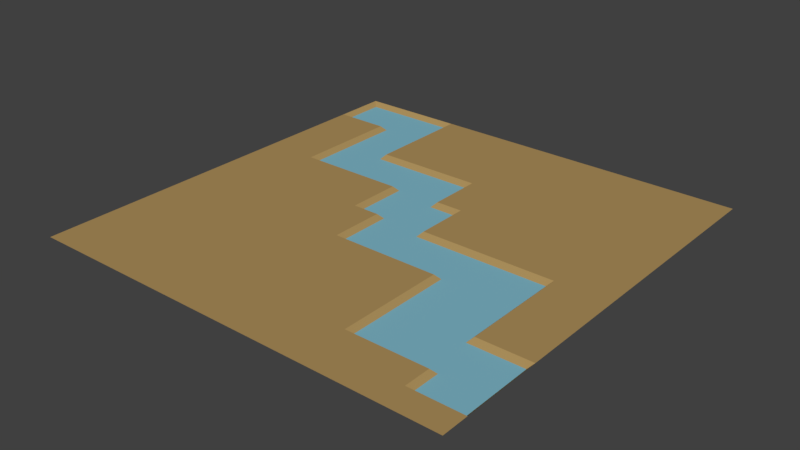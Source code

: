 # Source: river.blend  (saved by Blender 2.79.0; exported with 4.5.12 LTS)
import bpy
from mathutils import Matrix  # noqa: F401  (used for matrix-valued properties, if any)

bpy.ops.wm.read_factory_settings(use_empty=True)
scene = bpy.context.scene
scene.name = 'Scene'

# ---- collections
col_collection_1 = bpy.data.collections.new('Collection 1'); scene.collection.children.link(col_collection_1)

# ---- materials (node trees are filled in below, after node groups)
mat_water = bpy.data.materials.new('water')
mat_water.alpha_threshold = 0.0
mat_water.use_transparent_shadow = False
mat_water.diffuse_color = (0.2125, 0.4797, 0.5926, 1.0)
mat_water.roughness = 0.5
mat_material_001 = bpy.data.materials.new('Material.001')
mat_material_001.alpha_threshold = 0.0
mat_material_001.use_transparent_shadow = False
mat_material_001.diffuse_color = (0.42, 0.2765, 0.1048, 1.0)
mat_material_001.roughness = 0.5

# ---- material node trees

# ---- world
world_world = bpy.data.worlds.new('World'); scene.world = world_world
world_world.color = (0.05088, 0.05088, 0.05088)
world_world.use_sun_shadow = False
world_world.sun_shadow_jitter_overblur = 0.0
world_world.cycles.sampling_method = 'MANUAL'

# ---- meshes
me_plane = bpy.data.meshes.new('Plane')
me_plane.from_pydata([(-3.0, -3.0, 0.0), (3.0, -3.0, 0.0), (-3.0, 3.0, 0.0), (3.0, 3.0, 0.0), (-3.0, 0.0, 0.0), (0.0, -3.0, 0.0), (3.0, 0.0, 0.0), (0.0, 3.0, 0.0), (0.0, 0.0, -0.06717), (-3.0, -1.5, 0.0), (1.5, -3.0, 0.0), (3.0, 1.5, 0.0), (-1.5, 3.0, 0.0), (-3.0, 1.5, 0.0), (-1.5, -3.0, 0.0), (3.0, -1.5, 0.0), (1.5, 3.0, 0.0), (-0.06183, 1.438, -0.06717), (0.0, -1.5, 0.0), (-1.5, 0.0, 0.0), (1.5, -0.06183, -0.06717), (1.5, -1.5, -0.06717), (-1.5, -1.5, 0.0), (-1.5, 1.5, 0.0), (1.5, 1.5, 0.0), (-3.0, -2.25, 0.0), (2.25, -3.0, 0.0), (3.0, 2.25, 0.0), (-2.25, 3.0, 0.0), (-3.0, 0.75, 0.0), (-0.75, -3.0, 0.0), (3.0, -0.75, 0.0), (0.75, 3.0, 0.0), (0.0, 2.25, 0.0), (0.0, -0.6882, -0.06717), (-2.25, 0.0, 0.0), (0.75, -0.06183, -0.06717), (-3.0, -0.75, 0.0), (0.75, -3.0, 0.0), (3.0, 0.75, 0.0), (-0.75, 3.0, 0.0), (-3.0, 2.25, 0.0), (-2.25, -3.0, 0.0), (3.0, -2.25, 0.0), (2.25, 3.0, 0.0), (0.0, 0.75, 0.0), (0.0, -2.25, 0.0), (-0.6882, 0.06183, -0.06717), (2.188, -0.06183, -0.06717), (1.5, -0.75, -0.06717), (1.5, -2.188, -0.06717), (0.75, -1.5, 0.0), (2.188, -1.562, -0.06717), (-1.5, -0.75, 0.0), (-1.5, -2.25, 0.0), (-2.25, -1.5, 0.0), (-0.75, -1.5, 0.0), (-1.562, 2.25, -0.06717), (-1.5, 0.8118, -0.06717), (-2.25, 1.5, 0.0), (-0.75, 1.438, -0.06717), (1.5, 2.25, 0.0), (1.5, 0.75, 0.0), (0.75, 1.5, 0.0), (2.25, 1.5, 0.0), (2.25, 0.75, 0.0), (0.75, 0.75, 0.0), (0.75, 2.25, 0.0), (-0.6882, 0.8118, -0.06717), (-2.188, 0.8118, -0.06717), (-2.188, 2.312, -0.06717), (-0.75, -2.25, 0.0), (-2.25, -2.25, 0.0), (-2.25, -0.75, 0.0), (2.312, -2.188, -0.06717), (0.75, -2.25, 0.0), (0.75, -0.6882, -0.06717), (2.188, -0.75, -0.06717), (-0.75, -0.75, 0.0), (-0.75, 2.25, 0.0), (2.25, 2.25, 0.0), (-3.0, -2.625, 0.0), (2.625, -3.0, 0.0), (3.0, 2.625, 0.0), (-2.625, 3.0, 0.0), (-3.0, 0.375, 0.0), (-0.375, -3.0, 0.0), (3.0, -0.375, 0.0), (0.375, 3.0, 0.0), (0.0, 2.625, 0.0), (0.0, -0.375, -0.06717), (-2.625, 0.0, 0.0), (0.375, 0.0, 0.0), (-3.0, -1.125, 0.0), (1.125, -3.0, 0.0), (3.0, 1.125, 0.0), (-1.125, 3.0, 0.0), (-3.0, 1.875, 0.0), (-1.875, -3.0, 0.0), (3.0, -1.875, 0.0), (1.875, 3.0, 0.0), (-0.06183, 1.125, -0.06717), (0.0, -1.875, 0.0), (-1.125, 0.0, 0.0), (1.875, -0.06183, -0.06717), (1.5, -0.375, -0.06717), (1.5, -1.875, -0.06717), (0.375, -1.5, 0.0), (1.875, -1.5, -0.06717), (-1.5, -0.375, 0.0), (-1.5, -1.875, 0.0), (-2.625, -1.5, 0.0), (-1.125, -1.5, 0.0), (-1.562, 2.625, -0.06717), (-1.5, 1.125, -0.06717), (-2.625, 1.5, 0.0), (-1.125, 1.438, -0.06717), (1.5, 2.625, 0.0), (1.5, 1.125, 0.0), (0.375, 1.5, 0.0), (1.875, 1.5, 0.0), (-3.0, -1.875, 0.0), (1.875, -3.0, 0.0), (3.0, 1.875, 0.0), (-1.875, 3.0, 0.0), (-3.0, 1.125, 0.0), (-1.125, -3.0, 0.0), (3.0, -1.125, 0.0), (1.125, 3.0, 0.0), (0.0, 1.875, 0.0), (0.0, -1.125, 0.0), (-1.875, 0.0, 0.0), (1.125, -0.06183, -0.06717), (-3.0, -0.375, 0.0), (0.375, -3.0, 0.0), (3.0, 0.375, 0.0), (-0.375, 3.0, 0.0), (-3.0, 2.625, 0.0), (-2.625, -3.0, 0.0), (3.0, -2.625, 0.0), (2.625, 3.0, 0.0), (0.0, 0.375, -0.06717), (0.0, -2.625, 0.0), (-0.3132, 0.06183, -0.06717), (2.625, 0.0, 0.0), (1.5, -1.125, -0.06717), (1.5, -2.625, 0.0), (1.187, -1.5, -0.06717), (2.625, -1.562, -0.06717), (-1.5, -1.125, 0.0), (-1.5, -2.625, 0.0), (-1.875, -1.5, 0.0), (-0.375, -1.5, 0.0), (-1.562, 1.875, -0.06717), (-1.5, 0.375, 0.0), (-1.875, 1.5, -0.06717), (-0.375, 1.438, -0.06717), (1.5, 1.875, 0.0), (1.5, 0.375, 0.0), (1.125, 1.5, 0.0), (2.625, 1.5, 0.0), (2.25, 1.125, 0.0), (2.25, 0.375, 0.0), (1.875, 0.75, 0.0), (2.625, 0.75, 0.0), (0.75, 1.125, 0.0), (0.75, 0.375, 0.0), (0.3132, 0.6882, -0.06717), (1.125, 0.75, 0.0), (0.75, 2.625, 0.0), (0.75, 1.875, 0.0), (0.375, 2.25, 0.0), (1.125, 2.25, 0.0), (-0.75, 1.125, -0.06717), (-0.6882, 0.375, -0.06717), (-1.125, 0.8118, -0.06717), (-0.375, 0.75, -0.06717), (-2.188, 1.125, -0.06717), (-2.25, 0.375, 0.0), (-2.625, 0.75, 0.0), (-1.875, 0.8118, -0.06717), (-2.25, 2.625, -0.06717), (-2.188, 1.875, -0.06717), (-2.625, 2.312, -0.06717), (-1.875, 2.25, -0.06717), (-0.75, -1.875, 0.0), (-0.75, -2.625, 0.0), (-1.125, -2.25, 0.0), (-0.375, -2.25, 0.0), (-2.25, -1.875, 0.0), (-2.25, -2.625, 0.0), (-2.625, -2.25, 0.0), (-1.875, -2.25, 0.0), (-2.25, -0.375, 0.0), (-2.25, -1.125, 0.0), (-2.625, -0.75, 0.0), (-1.875, -0.75, 0.0), (2.25, -1.875, -0.06717), (2.312, -2.563, -0.06717), (1.875, -2.188, -0.06717), (2.625, -2.25, -0.06717), (0.75, -1.875, 0.0), (0.75, -2.625, 0.0), (0.375, -2.25, 0.0), (1.187, -2.188, -0.06717), (0.75, -0.375, -0.06717), (0.75, -1.125, 0.0), (0.375, -0.6882, -0.06717), (1.187, -0.6882, -0.06717), (2.188, -0.375, -0.06717), (2.188, -1.125, -0.06717), (1.875, -0.75, -0.06717), (2.625, -0.75, 0.0), (-0.75, -0.375, 0.0), (-0.75, -1.125, 0.0), (-1.125, -0.75, 0.0), (-0.3132, -0.6882, -0.06717), (-0.75, 2.625, 0.0), (-0.75, 1.875, 0.0), (-1.125, 2.25, 0.0), (-0.375, 2.25, 0.0), (2.25, 2.625, 0.0), (2.25, 1.875, 0.0), (1.875, 2.25, 0.0), (2.625, 2.25, 0.0), (2.625, 1.875, 0.0), (1.875, 1.875, 0.0), (1.875, 2.625, 0.0), (-0.375, 1.875, 0.0), (-1.125, 1.875, 0.0), (-1.125, 2.625, 0.0), (-0.375, -1.125, 0.0), (-1.125, -1.125, 0.0), (-1.125, -0.375, 0.0), (2.625, -1.125, 0.0), (1.875, -1.125, -0.06717), (1.875, -0.375, -0.06717), (1.187, -1.125, -0.06717), (0.375, -1.125, 0.0), (0.375, -0.375, -0.06717), (1.125, -2.625, 0.0), (0.375, -2.625, 0.0), (0.375, -1.875, 0.0), (2.625, -2.625, 0.0), (1.875, -2.625, 0.0), (1.875, -1.875, -0.06717), (-1.875, -1.125, 0.0), (-2.625, -1.125, 0.0), (-2.625, -0.375, 0.0), (-1.875, -2.625, 0.0), (-2.625, -2.625, 0.0), (-2.625, -1.875, 0.0), (-0.375, -2.625, 0.0), (-1.125, -2.625, 0.0), (-1.125, -1.875, 0.0), (-1.875, 1.875, -0.06717), (-2.625, 1.875, 0.0), (-2.625, 2.625, -0.06717), (-1.875, 0.375, 0.0), (-2.625, 0.375, 0.0), (-2.625, 1.125, 0.0), (-0.375, 0.375, -0.06717), (-1.125, 0.375, 0.0), (-1.125, 1.125, -0.06717), (1.125, 1.875, 0.0), (0.375, 1.875, 0.0), (0.375, 2.625, 0.0), (1.125, 0.375, 0.0), (0.3132, 0.375, -0.06717), (0.375, 1.125, 0.0), (2.625, 0.375, 0.0), (1.875, 0.375, 0.0), (1.875, 1.125, 0.0), (2.625, 1.125, 0.0), (1.125, 1.125, 0.0), (1.125, 2.625, 0.0), (-0.375, 1.125, -0.06717), (-1.875, 1.125, -0.06717), (-1.875, 2.625, -0.06717), (-0.375, -1.875, 0.0), (-1.875, -1.875, 0.0), (-1.875, -0.375, 0.0), (2.625, -1.875, -0.06717), (1.187, -1.875, -0.06717), (1.125, -0.375, -0.06717), (2.625, -0.375, 0.0), (-0.3132, -0.375, -0.06717), (-0.375, 2.625, 0.0), (2.625, 2.625, 0.0), (-2.625, 2.938, -0.06717), (-2.938, 2.938, -0.06717), (2.938, -1.875, -0.06717), (2.938, -1.562, -0.06717), (0.0, 1.125, 0.0), (0.0, 1.5, 0.0), (1.875, 0.0, 0.0), (1.5, 0.0, 0.0), (-1.5, 2.625, 0.0), (-1.125, 1.5, 0.0), (-1.562, 2.938, -0.06717), (-1.562, 1.438, -0.06717), (-1.875, 2.938, -0.06717), (-2.25, 2.938, -0.06717), (1.125, 0.0, 0.0), (0.75, 0.0, 0.0), (-2.938, 2.625, -0.06717), (-2.938, 2.312, -0.06717), (2.938, -2.563, -0.06717), (2.938, -2.25, -0.06717), (-0.375, 0.0, 0.0), (-0.75, 0.0, 0.0), (2.625, -1.5, 0.0), (2.25, -1.5, 0.0), (-1.5, 1.875, 0.0), (-1.5, 2.25, 0.0), (-0.375, 1.5, 0.0), (-0.75, 1.5, 0.0), (0.375, 0.75, 0.0), (-0.06183, 0.6882, -0.06717), (-0.75, 0.375, 0.0), (-0.75, 0.75, 0.0), (-1.125, 0.75, 0.0), (-1.5, 0.75, 0.0), (-2.25, 1.125, 0.0), (-2.188, 1.5, -0.06717), (-1.875, 0.75, 0.0), (-2.25, 0.75, 0.0), (-2.25, 1.875, 0.0), (-2.25, 2.25, 0.0), (-2.625, 2.25, 0.0), (2.25, -2.625, 0.0), (2.25, -2.25, 0.0), (1.875, -2.25, 0.0), (1.5, -2.25, 0.0), (0.375, -0.75, 0.0), (0.0, -0.75, 0.0), (1.125, -0.75, 0.0), (0.75, -0.75, 0.0), (2.25, -0.375, 0.0), (2.25, 0.0, 0.0), (2.25, -1.125, 0.0), (2.25, -0.75, 0.0), (0.3132, -0.06183, -0.06717), (1.125, -2.25, 0.0), (-0.375, -0.75, 0.0), (1.125, -1.125, 0.0), (1.125, -1.5, 0.0), (2.625, -2.563, -0.06717), (0.375, 0.375, 0.0), (1.125, -1.875, 0.0), (-0.375, -0.375, 0.0)], [], [(288, 83, 3, 140), (287, 89, 7, 136), (286, 90, 8, 143), (285, 87, 6, 144), (284, 105, 20, 132), (283, 106, 21, 147), (282, 291, 292, 148), (281, 109, 19, 131), (280, 110, 22, 151), (279, 102, 18, 152), (278, 113, 299, 301), (277, 114, 300, 155), (276, 101, 17, 156), (275, 117, 16, 128), (274, 118, 24, 159), (273, 95, 11, 160), (272, 161, 64, 120), (271, 162, 65, 163), (270, 135, 39, 164), (269, 165, 63, 119), (348, 166, 66, 317), (267, 158, 62, 168), (266, 169, 32, 88), (265, 170, 67, 171), (264, 157, 61, 172), (263, 173, 60, 116), (262, 319, 320, 321), (261, 141, 318, 176), (260, 323, 59, 115), (259, 178, 326, 179), (258, 154, 322, 325), (257, 181, 302, 289), (256, 327, 328, 329), (255, 153, 57, 184), (254, 185, 56, 112), (253, 186, 71, 187), (252, 142, 46, 188), (251, 189, 55, 111), (250, 190, 72, 191), (249, 150, 54, 192), (248, 193, 35, 91), (247, 194, 73, 195), (246, 149, 53, 196), (245, 197, 52, 108), (244, 330, 331, 332), (347, 307, 308, 200), (242, 201, 51, 107), (241, 202, 75, 203), (240, 146, 333, 343), (239, 205, 36, 342), (238, 206, 337, 334), (237, 145, 49, 208), (236, 209, 48, 104), (235, 210, 77, 211), (234, 127, 31, 212), (233, 213, 310, 103), (232, 214, 78, 215), (231, 130, 335, 344), (230, 217, 40, 96), (229, 218, 79, 219), (228, 129, 33, 220), (227, 221, 44, 100), (226, 222, 80, 223), (225, 123, 27, 224), (222, 225, 224, 80), (64, 160, 225, 222), (160, 11, 123, 225), (157, 226, 223, 61), (24, 120, 226, 157), (120, 64, 222, 226), (117, 227, 100, 16), (61, 223, 227, 117), (223, 80, 221, 227), (218, 228, 220, 79), (316, 315, 228, 218), (315, 294, 129, 228), (313, 229, 219, 314), (23, 298, 229, 313), (298, 316, 218, 229), (297, 230, 96, 12), (314, 219, 230, 297), (219, 79, 217, 230), (214, 231, 344, 78), (56, 152, 231, 214), (152, 18, 130, 231), (149, 232, 215, 53), (22, 112, 232, 149), (112, 56, 214, 232), (109, 233, 103, 19), (53, 215, 233, 109), (215, 78, 213, 233), (340, 234, 212, 341), (312, 311, 234, 340), (311, 15, 127, 234), (145, 235, 211, 49), (21, 108, 235, 145), (108, 52, 210, 235), (105, 236, 104, 20), (49, 211, 236, 105), (211, 77, 209, 236), (206, 345, 336, 337), (51, 346, 345, 206), (147, 21, 145, 237), (130, 238, 334, 335), (18, 107, 238, 130), (107, 51, 206, 238), (90, 239, 342, 8), (34, 207, 239, 90), (207, 76, 205, 239), (202, 240, 343, 75), (38, 94, 240, 202), (94, 10, 146, 240), (142, 241, 203, 46), (5, 134, 241, 142), (134, 38, 202, 241), (102, 242, 107, 18), (46, 203, 242, 102), (203, 75, 201, 242), (198, 347, 200, 74), (26, 82, 243, 330), (82, 1, 139, 243), (146, 244, 332, 333), (10, 122, 244, 146), (122, 26, 330, 244), (106, 245, 108, 21), (50, 199, 245, 106), (199, 74, 197, 245), (194, 246, 196, 73), (55, 151, 246, 194), (151, 22, 149, 246), (93, 247, 195, 37), (9, 111, 247, 93), (111, 55, 194, 247), (133, 248, 91, 4), (37, 195, 248, 133), (195, 73, 193, 248), (190, 249, 192, 72), (42, 98, 249, 190), (98, 14, 150, 249), (81, 250, 191, 25), (0, 138, 250, 81), (138, 42, 190, 250), (121, 251, 111, 9), (25, 191, 251, 121), (191, 72, 189, 251), (186, 252, 188, 71), (30, 86, 252, 186), (86, 5, 142, 252), (150, 253, 187, 54), (14, 126, 253, 150), (126, 30, 186, 253), (110, 254, 112, 22), (54, 187, 254, 110), (187, 71, 185, 254), (182, 255, 184, 70), (324, 155, 255, 182), (155, 300, 153, 255), (97, 256, 329, 41), (13, 115, 256, 97), (115, 59, 327, 256), (305, 257, 289, 290), (306, 183, 257, 305), (183, 70, 181, 257), (178, 258, 325, 326), (35, 131, 258, 178), (131, 19, 154, 258), (85, 259, 179, 29), (4, 91, 259, 85), (91, 35, 178, 259), (125, 260, 115, 13), (29, 179, 260, 125), (179, 326, 323, 260), (174, 261, 176, 68), (47, 143, 261, 174), (143, 8, 141, 261), (154, 262, 321, 322), (19, 103, 262, 154), (103, 310, 319, 262), (114, 263, 116, 300), (58, 175, 263, 114), (175, 68, 173, 263), (170, 264, 172, 67), (63, 159, 264, 170), (159, 24, 157, 264), (129, 265, 171, 33), (294, 119, 265, 129), (119, 63, 170, 265), (89, 266, 88, 7), (33, 171, 266, 89), (171, 67, 169, 266), (166, 267, 168, 66), (304, 303, 267, 166), (303, 296, 158, 267), (141, 268, 167, 318), (8, 342, 268, 141), (92, 304, 166, 348), (293, 269, 119, 294), (45, 317, 269, 293), (317, 66, 165, 269), (162, 270, 164, 65), (339, 144, 270, 162), (144, 6, 135, 270), (158, 271, 163, 62), (296, 295, 271, 158), (295, 339, 162, 271), (118, 272, 120, 24), (62, 163, 272, 118), (163, 65, 161, 272), (161, 273, 160, 64), (65, 164, 273, 161), (164, 39, 95, 273), (165, 274, 159, 63), (66, 168, 274, 165), (168, 62, 118, 274), (169, 275, 128, 32), (67, 172, 275, 169), (172, 61, 117, 275), (173, 276, 156, 60), (68, 176, 276, 173), (176, 318, 101, 276), (177, 277, 155, 324), (69, 180, 277, 177), (180, 58, 114, 277), (181, 278, 301, 302), (70, 184, 278, 181), (184, 57, 113, 278), (185, 279, 152, 56), (71, 188, 279, 185), (188, 46, 102, 279), (189, 280, 151, 55), (72, 192, 280, 189), (192, 54, 110, 280), (193, 281, 131, 35), (73, 196, 281, 193), (196, 53, 109, 281), (197, 282, 148, 52), (74, 200, 282, 197), (200, 308, 291, 282), (201, 349, 346, 51), (75, 343, 349, 201), (204, 50, 106, 283), (205, 284, 132, 36), (76, 208, 284, 205), (208, 49, 105, 284), (338, 285, 144, 339), (341, 212, 285, 338), (212, 31, 87, 285), (213, 350, 309, 310), (78, 344, 350, 213), (216, 34, 90, 286), (217, 287, 136, 40), (79, 220, 287, 217), (220, 33, 89, 287), (221, 288, 140, 44), (80, 224, 288, 221), (224, 27, 83, 288), (290, 289, 84, 2), (292, 291, 99, 15), (17, 101, 293, 294), (20, 104, 295, 296), (299, 113, 297, 12), (300, 116, 298, 23), (302, 301, 124, 28), (36, 132, 303, 304), (306, 305, 137, 41), (308, 307, 139, 43), (143, 47, 310, 309), (52, 148, 311, 312), (57, 153, 313, 314), (60, 156, 315, 316), (318, 167, 317, 45), (174, 68, 320, 319), (175, 58, 322, 321), (177, 324, 59, 323), (180, 69, 326, 325), (182, 70, 328, 327), (183, 306, 41, 329), (198, 74, 331, 330), (199, 50, 333, 332), (207, 34, 335, 334), (208, 76, 337, 336), (48, 209, 338, 339), (77, 210, 340, 341), (289, 302, 28, 84), (342, 36, 304, 92), (291, 308, 43, 99), (101, 318, 45, 293), (104, 48, 339, 295), (113, 57, 314, 297), (116, 60, 316, 298), (301, 299, 12, 124), (132, 20, 296, 303), (305, 290, 2, 137), (148, 292, 15, 311), (153, 300, 23, 313), (156, 17, 294, 315), (47, 174, 319, 310), (68, 175, 321, 320), (69, 177, 323, 326), (58, 180, 325, 322), (324, 182, 327, 59), (70, 183, 329, 328), (74, 199, 332, 331), (50, 204, 343, 333), (76, 207, 334, 337), (209, 77, 341, 338), (210, 52, 312, 340), (34, 216, 344, 335), (237, 208, 336, 345), (147, 237, 345, 346), (347, 198, 330, 243), (307, 347, 243, 139), (167, 268, 348, 317), (268, 342, 92, 348), (283, 147, 346, 349), (204, 283, 349, 343), (286, 143, 309, 350), (216, 286, 350, 344)])
me_plane.polygons.foreach_set('material_index', [1, 1, 0, 1, 0, 0, 0, 1, 1, 1, 0, 0, 0, 1, 1, 1, 1, 1, 1, 1, 1, 1, 1, 1, 1, 0, 1, 0, 1, 1, 1, 0, 1, 0, 1, 1, 1, 1, 1, 1, 1, 1, 1, 0, 1, 0, 1, 1, 1, 0, 1, 0, 0, 0, 1, 1, 1, 1, 1, 1, 1, 1, 1, 1, 1, 1, 1, 1, 1, 1, 1, 1, 1, 1, 1, 1, 1, 1, 1, 1, 1, 1, 1, 1, 1, 1, 1, 1, 1, 1, 1, 1, 1, 1, 0, 0, 0, 0, 0, 0, 1, 1, 0, 1, 1, 1, 0, 0, 0, 1, 1, 1, 1, 1, 1, 1, 1, 1, 0, 1, 1, 1, 1, 1, 0, 0, 0, 1, 1, 1, 1, 1, 1, 1, 1, 1, 1, 1, 1, 1, 1, 1, 1, 1, 1, 1, 1, 1, 1, 1, 1, 1, 1, 1, 0, 0, 0, 1, 1, 1, 0, 0, 0, 1, 1, 1, 1, 1, 1, 1, 1, 1, 0, 0, 0, 1, 1, 1, 0, 0, 0, 1, 1, 1, 1, 1, 1, 1, 1, 1, 1, 1, 1, 0, 0, 1, 1, 1, 1, 1, 1, 1, 1, 1, 1, 1, 1, 1, 1, 1, 1, 1, 1, 1, 1, 1, 1, 0, 0, 0, 0, 0, 0, 0, 0, 0, 1, 1, 1, 1, 1, 1, 1, 1, 1, 0, 0, 0, 1, 1, 0, 0, 0, 0, 1, 1, 1, 1, 1, 0, 1, 1, 1, 1, 1, 1, 1, 1, 1, 1, 1, 1, 1, 1, 1, 1, 1, 1, 1, 1, 1, 1, 1, 1, 1, 1, 1, 1, 1, 1, 1, 1, 1, 1, 1, 1, 1, 1, 1, 1, 1, 1, 1, 1, 1, 1, 1, 1, 1, 1, 1, 1, 1, 1, 1, 1, 1, 1, 1, 1, 1, 1, 1, 1, 1, 1, 1, 1])
me_plane.materials.append(mat_water)
me_plane.materials.append(mat_material_001)
me_plane.use_remesh_preserve_volume = False
me_plane.use_remesh_preserve_attributes = False
me_plane.use_mirror_vertex_groups = False
me_plane.update()

# ---- objects
ob_plane = bpy.data.objects.new('Plane', me_plane)

# ---- transforms, parenting, visibility, modifiers, constraints
ob_plane.location = (0.0, 0.0, 0.0)
ob_plane.lineart.crease_threshold = 0.0

# ---- collection membership
col_collection_1.objects.link(ob_plane)

# ---- scene / render settings (as saved in the file)
scene.frame_start = 1; scene.frame_end = 250; scene.frame_set(1)
scene.render.engine = 'BLENDER_EEVEE_NEXT'
scene.render.resolution_percentage = 50
scene.render.dither_intensity = 0.0
scene.cycles.use_denoising = False
scene.cycles.samples = 128
scene.cycles.sampling_pattern = 'TABULATED_SOBOL'
scene.cycles.use_adaptive_sampling = False
scene.cycles.use_light_tree = False
scene.cycles.blur_glossy = 0.0
scene.cycles.sample_clamp_indirect = 0.0
scene.view_settings.view_transform = 'Standard'
bpy.context.view_layer.update()

# ---- added for rendering (the .blend has no active camera and no usable light): camera, sun
cam_auto = bpy.data.cameras.new('AutoCamera')
cam_auto.lens = 50.0
cam_auto.sensor_width = 36.0
cam_auto.clip_end = 1000.0
ob_auto_camera = bpy.data.objects.new('AutoCamera', cam_auto)
scene.collection.objects.link(ob_auto_camera)
ob_auto_camera.location = (7.85104, -9.42124, 6.24725)
ob_auto_camera.rotation_euler = (1.09748, -7.21219e-08, 0.694738)
scene.camera = ob_auto_camera
light_auto_sun = bpy.data.lights.new('AutoSun', 'SUN')
light_auto_sun.energy = 3.0
light_auto_sun.angle = 0.0523599
ob_auto_sun = bpy.data.objects.new('AutoSun', light_auto_sun)
scene.collection.objects.link(ob_auto_sun)
ob_auto_sun.rotation_euler = (0.872665, 0.174533, 0.523599)
bpy.context.view_layer.update()
